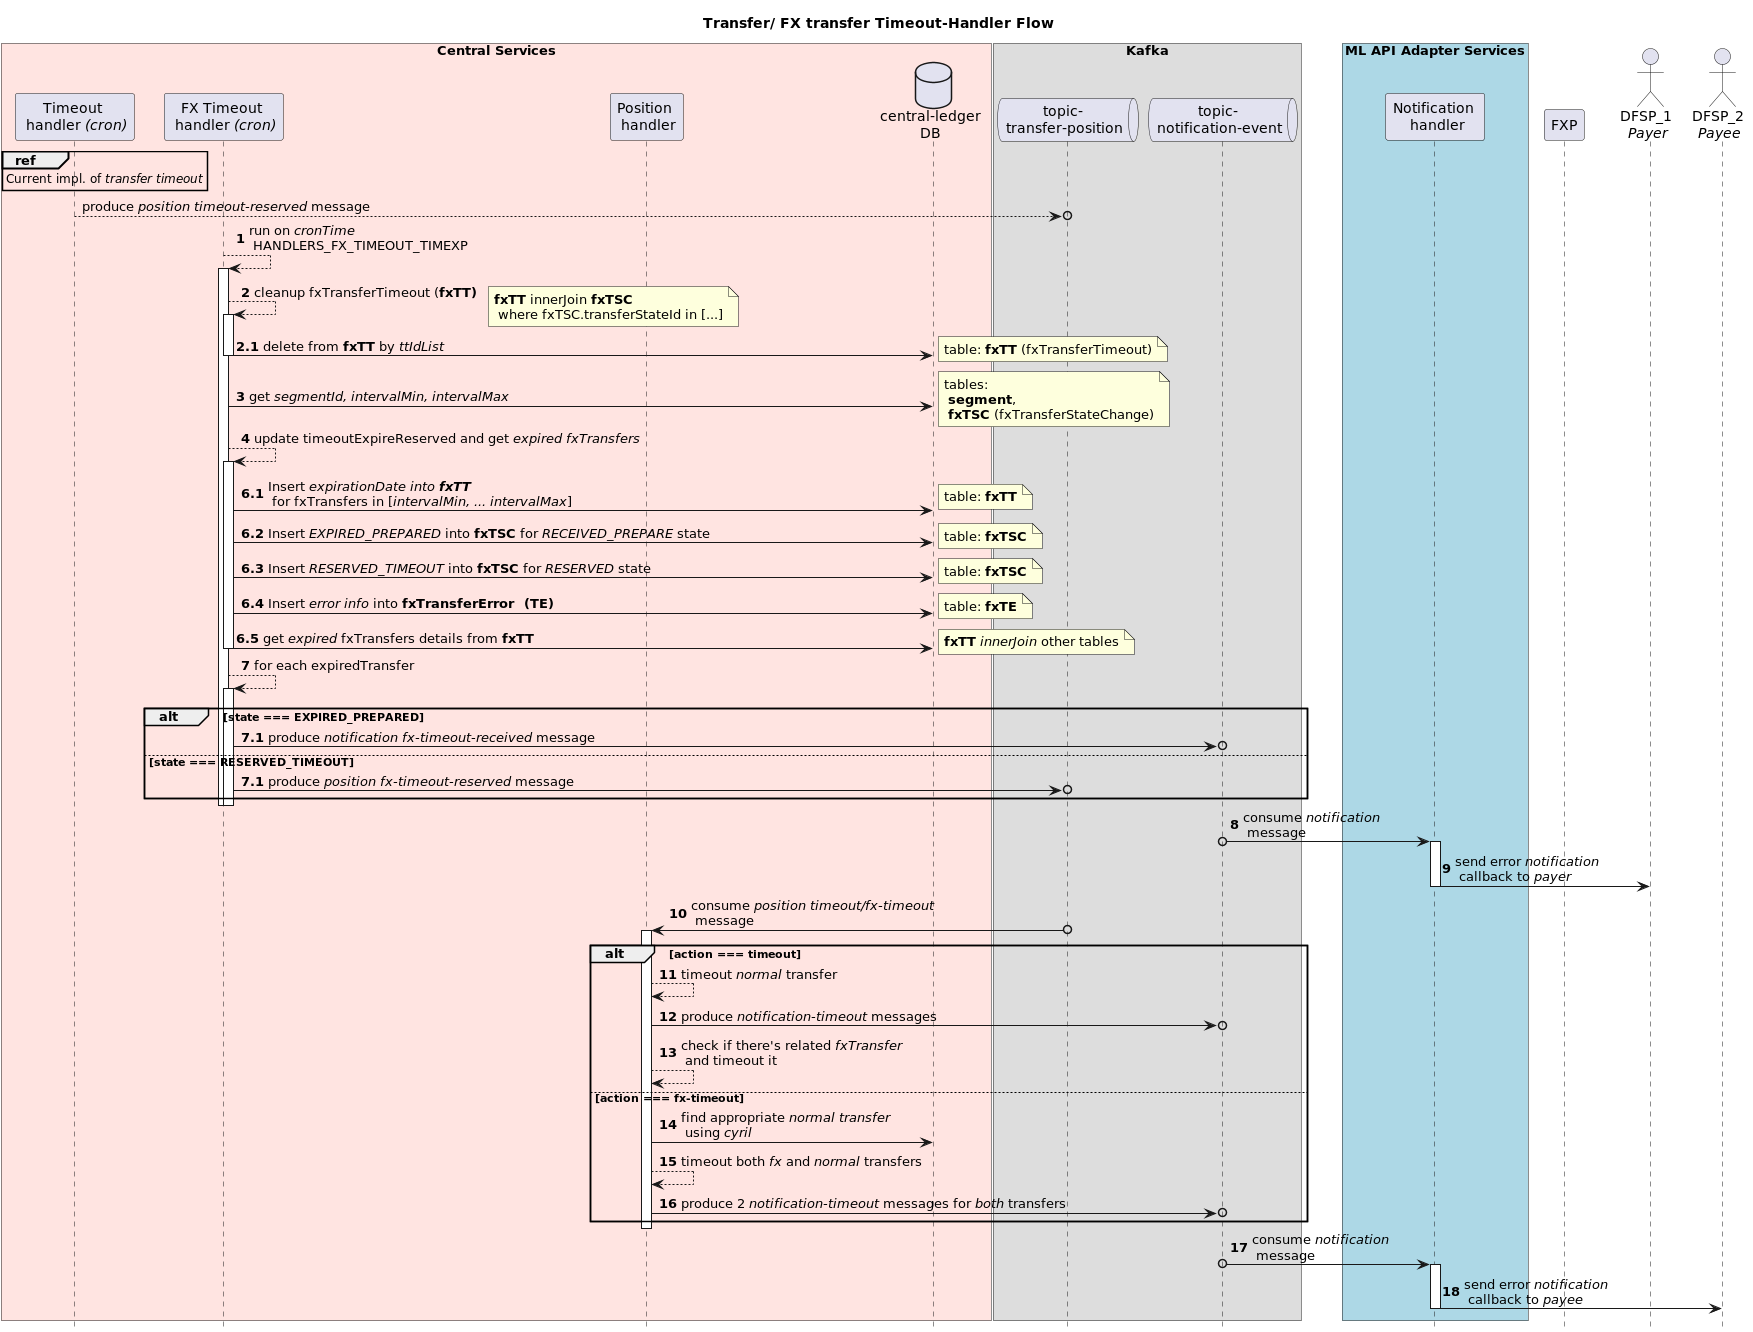

The diagram above was rendered by PlantUML. Its source (embedded in the PNG):
@startuml
title Transfer/ FX transfer Timeout-Handler Flow

autonumber
hide footbox
skinparam ParticipantPadding 10

box "Central Services" #MistyRose
participant "Timeout \n handler <i>(cron)</i>"      as toh
participant "FX Timeout \n handler <i>(cron)</i>"   as fxToh
participant "Position \n handler"                   as ph
database    "central-ledger\nDB"                    as clDb
end box
box Kafka
queue       "topic-\n transfer-position"            as topicTP
queue       "topic-\n notification-event"           as topicNE
end box
box "ML API Adapter Services" #LightBlue
participant "Notification \n handler"               as nh
end box
participant "FXP"                                   as fxp
actor       "DFSP_1 \n<i>Payer</i>"                 as payer
actor       "DFSP_2 \n<i>Payee</i>"                 as payee

ref over toh : Current impl. of <i>transfer timeout</i>
autonumber stop
toh -->o topicTP : produce <i>position timeout-reserved</i> message

autonumber 1
fxToh --> fxToh : run on <i>cronTime</i>\n HANDLERS_FX_TIMEOUT_TIMEXP
activate fxToh
fxToh --> fxToh : cleanup fxTransferTimeout (<b>fxTT<b>)
note right : <b>fxTT</b> innerJoin <b>fxTSC</b>\n where fxTSC.transferStateId in [...]
activate fxToh
autonumber 2.1
fxToh -> clDb : delete from <b>fxTT</b> by <i>ttIdList</i>
note right :  table: <b>fxTT</b> (fxTransferTimeout)
deactivate fxToh

autonumber 3
fxToh -> clDb : get <i>segmentId, intervalMin, intervalMax</i>
note right : tables:\n <b>segment</b>,\n <b>fxTSC</b> (fxTransferStateChange)

fxToh --> fxToh : update timeoutExpireReserved and get <i>expired fxTransfers</i>
activate fxToh
autonumber 6.1
fxToh -> clDb : Insert <i>expirationDate<i> into <b>fxTT</b>\n for fxTransfers in [<i>intervalMin, ... intervalMax</i>]
note right : table: <b>fxTT</b>
fxToh -> clDb : Insert <i>EXPIRED_PREPARED</i> into <b>fxTSC</b> for <i>RECEIVED_PREPARE</i> state
note right : table: <b>fxTSC</b>
fxToh -> clDb : Insert <i>RESERVED_TIMEOUT</i> into <b>fxTSC</b> for <i>RESERVED</i> state
note right : table: <b>fxTSC</b>
fxToh -> clDb : Insert <i>error info</i> into <b>fxTransferError  (TE)</b>
note right : table: <b>fxTE</b>
fxToh -> clDb : get <i>expired</i> fxTransfers details from <b>fxTT</b>
note right : <b>fxTT</b> <i>innerJoin</i> other tables
deactivate fxToh

autonumber 7
fxToh --> fxToh : for each expiredTransfer
activate fxToh
alt state === EXPIRED_PREPARED
autonumber 7.1
fxToh ->o topicNE : produce <i>notification fx-timeout-received</i> message
else state === RESERVED_TIMEOUT
autonumber 7.1
fxToh ->o topicTP : produce <i>position fx-timeout-reserved</i> message
end
deactivate fxToh
deactivate fxToh

autonumber 8
topicNE o-> nh : consume <i>notification</i>\n message
activate nh
nh -> payer : send error <i>notification</i>\n callback to <i>payer</i>
deactivate nh

topicTP o-> ph : consume <i>position timeout/fx-timeout</i>\n message
activate ph
alt action === timeout
ph --> ph : timeout <i>normal</i> transfer
ph ->o topicNE : produce <i>notification-timeout</i> messages
ph --> ph : check if there's related <i>fxTransfer</i> \n and timeout it
else action === fx-timeout
ph -> clDb : find appropriate <i>normal transfer</i> \n using <i>cyril</i>
ph --> ph: timeout both <i>fx</i> and <i>normal</i> transfers
ph ->o topicNE : produce 2 <i>notification-timeout</i> messages for <i>both</i> transfers
end
deactivate ph

topicNE o-> nh : consume <i>notification</i>\n message
activate nh
nh -> payee : send error <i>notification</i>\n callback to <i>payee</i>
deactivate nh

@enduml